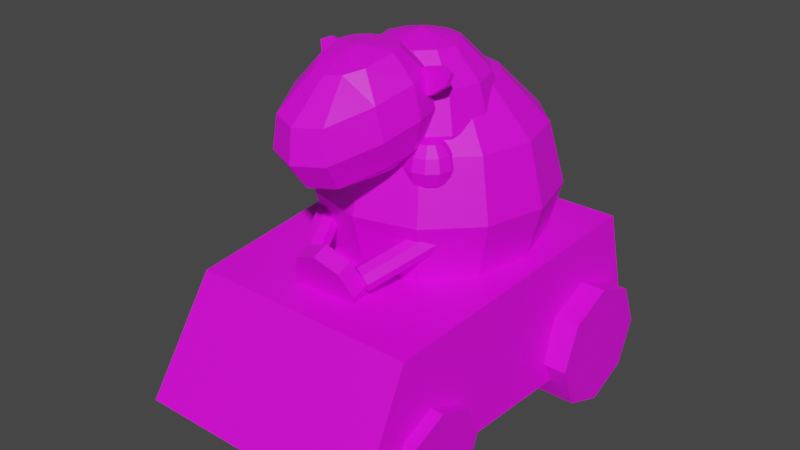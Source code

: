 # Source: shermie.blend  (saved by Blender 3.6.13; exported with 4.5.12 LTS)
import bpy
from mathutils import Matrix  # noqa: F401  (used for matrix-valued properties, if any)

bpy.ops.wm.read_factory_settings(use_empty=True)
scene = bpy.context.scene
scene.name = 'Scene'

# ---- collections
col_collection = bpy.data.collections.new('Collection'); scene.collection.children.link(col_collection)

# ---- images (referenced by path relative to the original .blend; pixels are not part of the script)
import os
ASSET_DIR = os.environ.get("B2B_ASSET_DIR", "")  # directory of the original .blend (textures are referenced by path, not embedded)
HERE = os.path.dirname(os.path.abspath(__file__))  # packed textures are extracted next to this script under _unpacked/

def load_image(name, relpath, width, height, colorspace="sRGB"):
    """Load a texture the original file referenced (path relative to the .blend, or extracted next to this script)."""
    p = next((c for c in (os.path.join(HERE, relpath), os.path.join(ASSET_DIR, relpath)) if relpath and os.path.exists(c)), "")
    if p:
        img = bpy.data.images.load(p, check_existing=True)
        img.name = name
    else:  # same state as the original file: an image datablock whose file is absent (Cycles renders it pink)
        img = bpy.data.images.new(name, width, height)
        img.source = "FILE"
        img.filepath = "//" + (relpath or name)
    img.colorspace_settings.name = colorspace
    return img
img_shermie = load_image('shermie', 'shermie.png', 1024, 1024, 'sRGB')

# ---- materials (node trees are filled in below, after node groups)
mat_material = bpy.data.materials.new('Material')
mat_material.alpha_threshold = 0.0
mat_material.use_transparent_shadow = False
mat_material.roughness = 0.5
mat_material.line_color = (0.0, 0.0, 0.0, 1.0)

# ---- material node trees
mat_material.use_nodes = True; mat_material.node_tree.nodes.clear()
_N = mat_material.node_tree.nodes; _L = mat_material.node_tree.links
n0 = _N.new('ShaderNodeOutputMaterial'); n0.name = 'Material Output'; n0.location = (300, 300)
n1 = _N.new('ShaderNodeBsdfPrincipled'); n1.name = 'Principled BSDF'; n1.location = (10, 300)
n1.distribution = 'GGX'
n1.subsurface_method = 'RANDOM_WALK_SKIN'
n1.inputs[3].default_value = 1.45
n1.inputs[27].default_value = (0.0, 0.0, 0.0, 1.0)
n1.inputs[28].default_value = 1.0
n2 = _N.new('ShaderNodeTexImage'); n2.name = 'Image Texture'; n2.location = (-362, 281)
n2.image = img_shermie
_L.new(n1.outputs[0], n0.inputs[0])
_L.new(n2.outputs[0], n1.inputs[0])
n0.is_active_output = True

# ---- world
world_world = bpy.data.worlds.new('World'); scene.world = world_world
world_world.use_nodes = True; world_world.node_tree.nodes.clear()
_N = world_world.node_tree.nodes; _L = world_world.node_tree.links
n0 = _N.new('ShaderNodeOutputWorld'); n0.name = 'World Output'; n0.location = (300, 300)
n1 = _N.new('ShaderNodeBackground'); n1.name = 'Background'; n1.location = (10, 300)
n1.inputs[0].default_value = (0.05088, 0.05088, 0.05088, 1.0)
_L.new(n1.outputs[0], n0.inputs[0])
n0.is_active_output = True
world_world.color = (0.05088, 0.05088, 0.05088)
world_world.use_sun_shadow = False
world_world.sun_shadow_jitter_overblur = 0.0

# ---- meshes
me_cube = bpy.data.meshes.new('Cube')
me_cube.from_pydata([(0.525, 0.75, 0.7125), (0.56, 0.85, 0.1625), (0.4725, -0.465, 0.6375), (0.504, -0.735, 0.1875), (-0.525, 0.75, 0.7125), (-0.56, 0.85, 0.1625), (-0.4725, -0.465, 0.6375), (-0.504, -0.735, 0.1875), (0.55, -0.1504, 0.2047), (0.45, -0.1504, 0.2047), (0.55, -0.209, 0.3461), (0.45, -0.209, 0.3461), (0.55, -0.3504, 0.4047), (0.45, -0.3504, 0.4047), (0.55, -0.4918, 0.3461), (0.45, -0.4918, 0.3461), (0.55, -0.5504, 0.2047), (0.45, -0.5504, 0.2047), (0.55, -0.4918, 0.06325), (0.45, -0.4918, 0.06325), (0.55, -0.3504, 0.00467), (0.45, -0.3504, 0.00467), (0.55, -0.209, 0.06325), (0.45, -0.209, 0.06325), (-0.45, -0.1504, 0.2047), (-0.55, -0.1504, 0.2047), (-0.45, -0.209, 0.3461), (-0.55, -0.209, 0.3461), (-0.45, -0.3504, 0.4047), (-0.55, -0.3504, 0.4047), (-0.45, -0.4918, 0.3461), (-0.55, -0.4918, 0.3461), (-0.45, -0.5504, 0.2047), (-0.55, -0.5504, 0.2047), (-0.45, -0.4918, 0.06325), (-0.55, -0.4918, 0.06325), (-0.45, -0.3504, 0.00467), (-0.55, -0.3504, 0.00467), (-0.45, -0.209, 0.06325), (-0.55, -0.209, 0.06325), (0.625, 0.7996, 0.2547), (0.475, 0.7996, 0.2547), (0.625, 0.7264, 0.4314), (0.475, 0.7264, 0.4314), (0.625, 0.5496, 0.5047), (0.475, 0.5496, 0.5047), (0.625, 0.3728, 0.4314), (0.475, 0.3728, 0.4314), (0.625, 0.2996, 0.2547), (0.475, 0.2996, 0.2547), (0.625, 0.3728, 0.07789), (0.475, 0.3728, 0.07789), (0.625, 0.5496, 0.00467), (0.475, 0.5496, 0.00467), (0.625, 0.7264, 0.07789), (0.475, 0.7264, 0.07789), (-0.475, 0.7996, 0.2547), (-0.625, 0.7996, 0.2547), (-0.475, 0.7264, 0.4314), (-0.625, 0.7264, 0.4314), (-0.475, 0.5496, 0.5047), (-0.625, 0.5496, 0.5047), (-0.475, 0.3728, 0.4314), (-0.625, 0.3728, 0.4314), (-0.475, 0.2996, 0.2547), (-0.625, 0.2996, 0.2547), (-0.475, 0.3728, 0.07789), (-0.625, 0.3728, 0.07789), (-0.475, 0.5496, 0.00467), (-0.625, 0.5496, 0.00467), (-0.475, 0.7264, 0.07789), (-0.625, 0.7264, 0.07789), (8.652e-10, 0.7157, 1.14), (8.652e-10, 0.7157, 0.66), (0.12, 0.5078, 1.316), (0.2078, 0.66, 1.14), (0.24, 0.7157, 0.9), (0.2078, 0.66, 0.66), (0.12, 0.5078, 0.4843), (0.2078, 0.42, 1.316), (0.36, 0.5078, 1.14), (0.4157, 0.54, 0.9), (0.36, 0.5078, 0.66), (0.2078, 0.42, 0.4843), (0.24, 0.3, 1.316), (0.4157, 0.3, 1.14), (0.48, 0.3, 0.9), (0.4157, 0.3, 0.66), (0.24, 0.3, 0.4843), (0.2078, 0.18, 1.316), (0.36, 0.09215, 1.14), (0.4157, 0.06, 0.9), (0.36, 0.09215, 0.66), (0.2078, 0.18, 0.4843), (0.12, 0.09215, 1.316), (0.2078, -0.06, 1.14), (0.24, -0.1157, 0.9), (0.2078, -0.06, 0.66), (0.12, 0.09215, 0.4843), (8.652e-10, 0.06, 1.316), (-4.205e-08, -0.1157, 1.14), (8.652e-10, -0.18, 0.9), (-4.205e-08, -0.1157, 0.66), (8.652e-10, 0.06, 0.4843), (8.652e-10, 0.3, 1.38), (-0.12, 0.09215, 1.316), (-0.2078, -0.06, 1.14), (-0.24, -0.1157, 0.9), (-0.2078, -0.06, 0.66), (-0.12, 0.09215, 0.4843), (8.652e-10, 0.3, 0.42), (-0.2078, 0.18, 1.316), (-0.36, 0.09215, 1.14), (-0.4157, 0.06, 0.9), (-0.36, 0.09215, 0.66), (-0.2078, 0.18, 0.4843), (-0.24, 0.3, 1.316), (-0.4157, 0.3, 1.14), (-0.48, 0.3, 0.9), (-0.4157, 0.3, 0.66), (-0.24, 0.3, 0.4843), (-0.2078, 0.42, 1.316), (-0.36, 0.5078, 1.14), (-0.4157, 0.54, 0.9), (-0.36, 0.5078, 0.66), (-0.2078, 0.42, 0.4843), (-0.12, 0.5078, 1.316), (-0.2078, 0.66, 1.14), (-0.24, 0.7157, 0.9), (-0.2078, 0.66, 0.66), (-0.12, 0.5078, 0.4843), (8.652e-10, 0.54, 1.316), (8.652e-10, 0.78, 0.9), (8.652e-10, 0.54, 0.4843), (5.588e-10, -0.285, 0.5565), (5.588e-10, -0.2192, 0.5804), (0.09899, -0.299, 0.595), (0.09899, -0.2333, 0.6189), (0.14, -0.3329, 0.688), (0.14, -0.2671, 0.712), (0.09899, -0.3667, 0.7811), (0.09899, -0.301, 0.805), (5.588e-10, -0.3808, 0.8196), (5.588e-10, -0.315, 0.8435), (-0.09899, -0.3667, 0.7811), (-0.09899, -0.301, 0.805), (-0.14, -0.3329, 0.688), (-0.14, -0.2671, 0.712), (-0.09899, -0.299, 0.595), (-0.09899, -0.2333, 0.6189), (3.783e-10, 0.1078, 1.18), (0.06, 0.003923, 1.508), (0.1039, 0.08, 1.42), (0.12, 0.1078, 1.3), (0.1039, 0.08, 1.18), (0.06, 0.003923, 1.092), (0.1039, -0.04, 1.508), (0.18, 0.003923, 1.42), (0.2078, 0.02, 1.3), (0.18, 0.003923, 1.18), (0.1039, -0.04, 1.092), (0.12, -0.09533, 1.505), (0.2078, -0.09533, 1.417), (0.24, -0.09533, 1.297), (0.2078, -0.09533, 1.177), (0.12, -0.09533, 1.089), (0.1039, -0.2153, 1.478), (0.18, -0.2551, 1.377), (0.2078, -0.2471, 1.255), (0.18, -0.1935, 1.145), (0.1039, -0.1086, 1.077), (0.06, -0.2777, 1.462), (0.1039, -0.4195, 1.333), (0.12, -0.4283, 1.206), (0.1039, -0.3579, 1.101), (0.06, -0.1709, 1.06), (3.783e-10, -0.3005, 1.456), (-2.108e-08, -0.4591, 1.322), (3.783e-10, -0.4739, 1.194), (-2.108e-08, -0.3974, 1.09), (3.783e-10, -0.1937, 1.054), (-0.06, -0.2777, 1.462), (-0.1039, -0.4195, 1.333), (-0.12, -0.4283, 1.206), (-0.1039, -0.3579, 1.101), (-0.06, -0.1709, 1.06), (-0.1039, -0.2153, 1.478), (3.783e-10, -0.1393, 1.521), (-0.18, -0.2551, 1.377), (-0.2078, -0.2471, 1.255), (-0.18, -0.1935, 1.145), (-0.1039, -0.1086, 1.077), (3.783e-10, -0.09533, 1.057), (-0.12, -0.09533, 1.505), (-0.2078, -0.09533, 1.417), (-0.24, -0.09533, 1.297), (-0.2078, -0.09533, 1.177), (-0.12, -0.09533, 1.089), (-0.1039, -0.04, 1.508), (-0.18, 0.003923, 1.42), (-0.2078, 0.02, 1.3), (-0.18, 0.003923, 1.18), (-0.1039, -0.04, 1.092), (-0.06, 0.003923, 1.508), (-0.1039, 0.08, 1.42), (-0.12, 0.1078, 1.3), (-0.1039, 0.08, 1.18), (-0.06, 0.003923, 1.092), (3.783e-10, 0.02, 1.508), (2.184e-08, 0.1078, 1.42), (3.783e-10, 0.14, 1.3), (3.783e-10, 0.02, 1.092), (0.1278, -0.2548, 0.6846), (0.2867, 0.08583, 0.8214), (0.1577, -0.2743, 0.6984), (0.3166, 0.06635, 0.8352), (0.1659, -0.2915, 0.7316), (0.3247, 0.0492, 0.8684), (0.1475, -0.2962, 0.7648), (0.3064, 0.04443, 0.9016), (0.1133, -0.2858, 0.7786), (0.2722, 0.05483, 0.9154), (0.08342, -0.2663, 0.7648), (0.2423, 0.07431, 0.9016), (0.07526, -0.2492, 0.7316), (0.2341, 0.09146, 0.8684), (0.09364, -0.2444, 0.6984), (0.2525, 0.09623, 0.8352), (-0.1278, -0.2548, 0.6846), (-0.2867, 0.08583, 0.8214), (-0.09364, -0.2444, 0.6984), (-0.2525, 0.09623, 0.8352), (-0.07526, -0.2492, 0.7316), (-0.2341, 0.09146, 0.8684), (-0.08342, -0.2663, 0.7648), (-0.2423, 0.07431, 0.9016), (-0.1133, -0.2858, 0.7786), (-0.2722, 0.05483, 0.9154), (-0.1475, -0.2962, 0.7648), (-0.3064, 0.04443, 0.9016), (-0.1659, -0.2915, 0.7316), (-0.3247, 0.0492, 0.8684), (-0.1577, -0.2743, 0.6984), (-0.3166, 0.06635, 0.8352), (-0.1807, 0.0226, 1.441), (-0.1785, 0.003282, 1.446), (-0.1226, 0.01881, 1.399), (-0.1204, -0.0005086, 1.403), (-0.1105, 0.009659, 1.355), (-0.1083, -0.009659, 1.36), (-0.1514, 0.0005086, 1.337), (-0.1493, -0.01881, 1.342), (-0.2215, -0.003282, 1.354), (-0.2193, -0.0226, 1.359), (-0.2796, 0.0005086, 1.397), (-0.2774, -0.01881, 1.401), (-0.2917, 0.009659, 1.44), (-0.2895, -0.009659, 1.445), (-0.2507, 0.01881, 1.458), (-0.2486, -0.0005086, 1.463), (0.1807, 0.0226, 1.441), (0.1785, 0.003282, 1.446), (0.2507, 0.01881, 1.458), (0.2486, -0.0005086, 1.463), (0.2917, 0.009659, 1.44), (0.2895, -0.009659, 1.445), (0.2796, 0.0005086, 1.397), (0.2774, -0.01881, 1.401), (0.2215, -0.003282, 1.354), (0.2193, -0.0226, 1.359), (0.1514, 0.0005086, 1.337), (0.1493, -0.01881, 1.342), (0.1105, 0.009659, 1.355), (0.1083, -0.009659, 1.36), (0.1226, 0.01881, 1.399), (0.1204, -0.0005086, 1.403), (0.3, 0.7, 0.325), (0.3, 0.9, 0.25), (0.353, 0.7, 0.347), (0.4061, 0.9, 0.2939), (0.375, 0.7, 0.4), (0.45, 0.9, 0.4), (0.353, 0.7, 0.453), (0.4061, 0.9, 0.5061), (0.3, 0.7, 0.475), (0.3, 0.9, 0.55), (0.247, 0.7, 0.453), (0.1939, 0.9, 0.5061), (0.225, 0.7, 0.4), (0.15, 0.9, 0.4), (0.247, 0.7, 0.347), (0.1939, 0.9, 0.2939), (-0.3, 0.7, 0.325), (-0.3, 0.9, 0.25), (-0.247, 0.7, 0.347), (-0.1939, 0.9, 0.2939), (-0.225, 0.7, 0.4), (-0.15, 0.9, 0.4), (-0.247, 0.7, 0.453), (-0.1939, 0.9, 0.5061), (-0.3, 0.7, 0.475), (-0.3, 0.9, 0.55), (-0.353, 0.7, 0.453), (-0.4061, 0.9, 0.5061), (-0.375, 0.7, 0.4), (-0.45, 0.9, 0.4), (-0.353, 0.7, 0.347), (-0.4061, 0.9, 0.2939), (-0.15, 2.423e-08, 1.187), (-0.1134, 2.125e-08, 1.15), (1.009e-09, 0.4598, 1.05), (-0.1, 2.423e-08, 1.1), (-0.1134, 2.125e-08, 1.05), (0.075, 0.3299, 1.46), (-0.15, 2.423e-08, 1.013), (0.1299, 0.425, 1.35), (0.15, 0.4598, 1.2), (0.1299, 0.425, 1.05), (0.075, 0.3299, 0.9402), (0.25, 2.423e-08, 1.187), (0.1299, 0.275, 1.46), (0.2866, 2.125e-08, 1.15), (0.225, 0.3299, 1.35), (0.2598, 0.35, 1.2), (0.225, 0.3299, 1.05), (0.1299, 0.275, 0.9402), (-0.1567, 0.025, 1.013), (0.15, 0.2, 1.46), (-0.125, 0.0433, 1.05), (0.2598, 0.2, 1.35), (0.3, 0.2, 1.2), (0.2598, 0.2, 1.05), (0.15, 0.2, 0.9402), (-0.1134, 0.05, 1.1), (0.1299, 0.125, 1.46), (-0.125, 0.0433, 1.15), (0.225, 0.0701, 1.35), (0.2598, 0.05, 1.2), (0.225, 0.0701, 1.05), (0.1299, 0.125, 0.9402), (-0.1567, 0.025, 1.187), (0.075, 0.0701, 1.46), (0.3, 2.423e-08, 1.1), (0.1299, -0.025, 1.35), (0.15, -0.05981, 1.2), (0.1299, -0.025, 1.05), (0.075, 0.0701, 0.9402), (0.2866, 2.125e-08, 1.05), (1.009e-09, 0.05, 1.46), (-0.175, 0.0433, 1.187), (-2.581e-08, -0.05981, 1.35), (1.009e-09, -0.1, 1.2), (-2.581e-08, -0.05981, 1.05), (1.009e-09, 0.05, 0.9402), (-0.1567, 0.075, 1.15), (-0.075, 0.0701, 1.46), (-0.15, 0.0866, 1.1), (-0.1299, -0.025, 1.35), (-0.15, -0.05981, 1.2), (-0.1299, -0.025, 1.05), (-0.075, 0.0701, 0.9402), (-0.1567, 0.075, 1.05), (-0.1299, 0.125, 1.46), (1.009e-09, 0.2, 1.5), (-0.225, 0.0701, 1.35), (-0.2598, 0.05, 1.2), (-0.225, 0.0701, 1.05), (-0.1299, 0.125, 0.9402), (1.009e-09, 0.2, 0.9), (-0.15, 0.2, 1.46), (-0.175, 0.0433, 1.013), (-0.2598, 0.2, 1.35), (-0.3, 0.2, 1.2), (-0.2598, 0.2, 1.05), (-0.15, 0.2, 0.9402), (0.25, 2.423e-08, 1.013), (-0.1299, 0.275, 1.46), (-0.225, 0.3299, 1.35), (-0.2598, 0.35, 1.2), (-0.225, 0.3299, 1.05), (-0.1299, 0.275, 0.9402), (-0.075, 0.3299, 1.46), (-0.2, 0.0866, 1.05), (-0.1299, 0.425, 1.35), (-0.15, 0.4598, 1.2), (-0.1299, 0.425, 1.05), (-0.075, 0.3299, 0.9402), (0.2433, 0.025, 1.013), (1.009e-09, 0.35, 1.46), (-0.2, 0.0866, 1.15), (2.783e-08, 0.4598, 1.35), (1.009e-09, 0.5, 1.2), (0.275, 0.0433, 1.05), (1.009e-09, 0.35, 0.9402), (0.2866, 0.05, 1.1), (-0.1567, -0.025, 1.187), (-0.125, -0.0433, 1.15), (-0.1134, -0.05, 1.1), (-0.125, -0.0433, 1.05), (-0.1567, -0.025, 1.013), (0.275, 0.0433, 1.15), (0.2433, 0.025, 1.187), (-0.175, -0.0433, 1.187), (-0.1567, -0.075, 1.15), (-0.15, -0.0866, 1.1), (-0.1567, -0.075, 1.05), (-0.175, -0.0433, 1.013), (-0.2, -0.05, 1.187), (-0.2, -0.0866, 1.15), (-0.2, -0.1, 1.1), (-0.2, -0.0866, 1.05), (-0.2, -0.05, 1.013), (0.225, 0.0433, 1.187), (-0.2, 2.423e-08, 1.2), (-0.225, -0.0433, 1.187), (-0.2433, -0.075, 1.15), (-0.25, -0.0866, 1.1), (-0.2433, -0.075, 1.05), (-0.225, -0.0433, 1.013), (-0.2, 2.423e-08, 1.0), (0.2433, 0.075, 1.15), (-0.2433, -0.025, 1.187), (-0.275, -0.0433, 1.15), (-0.2866, -0.05, 1.1), (-0.275, -0.0433, 1.05), (-0.2433, -0.025, 1.013), (0.25, 0.0866, 1.1), (0.2433, 0.075, 1.05), (-0.25, 2.423e-08, 1.187), (-0.2866, 3.317e-08, 1.15), (-0.3, 2.423e-08, 1.1), (-0.2866, 3.317e-08, 1.05), (-0.25, 2.423e-08, 1.013), (0.225, 0.0433, 1.013), (-0.2433, 0.025, 1.187), (-0.275, 0.0433, 1.15), (-0.2866, 0.05, 1.1), (-0.275, 0.0433, 1.05), (-0.2433, 0.025, 1.013), (-0.225, 0.0433, 1.187), (-0.2433, 0.075, 1.15), (-0.25, 0.0866, 1.1), (-0.2433, 0.075, 1.05), (-0.225, 0.0433, 1.013), (0.2, 0.0866, 1.05), (-0.2, 0.05, 1.187), (0.2, 0.0866, 1.15), (-0.2, 0.1, 1.1), (-0.2, 0.05, 1.013), (0.2433, -0.025, 1.187), (0.275, -0.0433, 1.15), (0.2866, -0.05, 1.1), (0.275, -0.0433, 1.05), (0.2433, -0.025, 1.013), (0.225, -0.0433, 1.187), (0.2433, -0.075, 1.15), (0.25, -0.0866, 1.1), (0.2433, -0.075, 1.05), (0.225, -0.0433, 1.013), (0.2, -0.05, 1.187), (0.2, -0.0866, 1.15), (0.2, -0.1, 1.1), (0.2, -0.0866, 1.05), (0.2, -0.05, 1.013), (0.2, 2.423e-08, 1.2), (0.175, -0.0433, 1.187), (0.1567, -0.075, 1.15), (0.15, -0.0866, 1.1), (0.1567, -0.075, 1.05), (0.175, -0.0433, 1.013), (0.2, 2.423e-08, 1.0), (0.1567, -0.025, 1.187), (0.125, -0.0433, 1.15), (0.1134, -0.05, 1.1), (0.125, -0.0433, 1.05), (0.1567, -0.025, 1.013), (0.15, 2.423e-08, 1.187), (0.1134, 3.317e-08, 1.15), (0.1, 2.423e-08, 1.1), (0.1134, 3.317e-08, 1.05), (0.15, 2.423e-08, 1.013), (0.1567, 0.025, 1.187), (0.125, 0.0433, 1.15), (0.1134, 0.05, 1.1), (0.125, 0.0433, 1.05), (0.1567, 0.025, 1.013), (0.175, 0.0433, 1.187), (0.1567, 0.075, 1.15), (0.15, 0.0866, 1.1), (0.1567, 0.075, 1.05), (0.175, 0.0433, 1.013), (0.2, 0.05, 1.187), (0.2, 0.1, 1.1), (0.2, 0.05, 1.013)], [], [(0, 4, 6, 2), (3, 2, 6, 7), (7, 6, 4, 5), (5, 1, 3, 7), (1, 0, 2, 3), (5, 4, 0, 1), (8, 9, 11, 10), (32, 33, 35, 34), (26, 27, 29, 28), (10, 11, 13, 12), (30, 31, 33, 32), (12, 13, 15, 14), (14, 15, 17, 16), (24, 25, 27, 26), (16, 17, 19, 18), (28, 29, 31, 30), (18, 19, 21, 20), (11, 9, 23, 21, 19, 17, 15, 13), (20, 21, 23, 22), (22, 23, 9, 8), (8, 10, 12, 14, 16, 18, 20, 22), (34, 35, 37, 36), (28, 30, 32, 34, 36, 38, 24, 26), (36, 37, 39, 38), (38, 39, 25, 24), (35, 33, 31, 29, 27, 25, 39, 37), (40, 41, 43, 42), (64, 65, 67, 66), (58, 59, 61, 60), (42, 43, 45, 44), (62, 63, 65, 64), (44, 45, 47, 46), (46, 47, 49, 48), (56, 57, 59, 58), (48, 49, 51, 50), (60, 61, 63, 62), (50, 51, 53, 52), (43, 41, 55, 53, 51, 49, 47, 45), (52, 53, 55, 54), (54, 55, 41, 40), (40, 42, 44, 46, 48, 50, 52, 54), (66, 67, 69, 68), (60, 62, 64, 66, 68, 70, 56, 58), (68, 69, 71, 70), (70, 71, 57, 56), (67, 65, 63, 61, 59, 57, 71, 69), (133, 73, 77, 78), (132, 72, 75, 76), (131, 104, 74), (110, 133, 78), (73, 132, 76, 77), (72, 131, 74, 75), (74, 104, 79), (110, 78, 83), (77, 76, 81, 82), (75, 74, 79, 80), (78, 77, 82, 83), (76, 75, 80, 81), (110, 83, 88), (82, 81, 86, 87), (80, 79, 84, 85), (83, 82, 87, 88), (81, 80, 85, 86), (79, 104, 84), (110, 88, 93), (87, 86, 91, 92), (85, 84, 89, 90), (88, 87, 92, 93), (86, 85, 90, 91), (84, 104, 89), (110, 93, 98), (92, 91, 96, 97), (90, 89, 94, 95), (93, 92, 97, 98), (91, 90, 95, 96), (89, 104, 94), (97, 96, 101, 102), (95, 94, 99, 100), (98, 97, 102, 103), (96, 95, 100, 101), (94, 104, 99), (110, 98, 103), (100, 99, 105, 106), (103, 102, 108, 109), (101, 100, 106, 107), (99, 104, 105), (110, 103, 109), (102, 101, 107, 108), (109, 108, 114, 115), (107, 106, 112, 113), (105, 104, 111), (110, 109, 115), (108, 107, 113, 114), (106, 105, 111, 112), (115, 114, 119, 120), (113, 112, 117, 118), (111, 104, 116), (110, 115, 120), (114, 113, 118, 119), (112, 111, 116, 117), (120, 119, 124, 125), (118, 117, 122, 123), (116, 104, 121), (110, 120, 125), (119, 118, 123, 124), (117, 116, 121, 122), (125, 124, 129, 130), (123, 122, 127, 128), (121, 104, 126), (110, 125, 130), (124, 123, 128, 129), (122, 121, 126, 127), (128, 127, 72, 132), (126, 104, 131), (110, 130, 133), (129, 128, 132, 73), (127, 126, 131, 72), (130, 129, 73, 133), (157, 156, 161, 162), (153, 152, 157, 158), (134, 135, 137, 136), (192, 160, 165), (209, 208, 151, 152), (136, 137, 139, 138), (152, 151, 156, 157), (192, 211, 155), (138, 139, 141, 140), (155, 154, 159, 160), (210, 209, 152, 153), (140, 141, 143, 142), (151, 187, 156), (150, 210, 153, 154), (142, 143, 145, 144), (154, 153, 158, 159), (208, 187, 151), (144, 145, 147, 146), (137, 135, 149, 147, 145, 143, 141, 139), (211, 150, 154, 155), (146, 147, 149, 148), (159, 158, 163, 164), (192, 155, 160), (148, 149, 135, 134), (134, 136, 138, 140, 142, 144, 146, 148), (158, 157, 162, 163), (156, 187, 161), (160, 159, 164, 165), (164, 163, 168, 169), (162, 161, 166, 167), (192, 165, 170), (163, 162, 167, 168), (161, 187, 166), (165, 164, 169, 170), (167, 166, 171, 172), (192, 170, 175), (168, 167, 172, 173), (166, 187, 171), (170, 169, 174, 175), (169, 168, 173, 174), (192, 175, 180), (173, 172, 177, 178), (171, 187, 176), (175, 174, 179, 180), (174, 173, 178, 179), (172, 171, 176, 177), (178, 177, 182, 183), (176, 187, 181), (180, 179, 184, 185), (179, 178, 183, 184), (177, 176, 181, 182), (192, 180, 185), (183, 182, 188, 189), (181, 187, 186), (185, 184, 190, 191), (184, 183, 189, 190), (182, 181, 186, 188), (192, 185, 191), (189, 188, 194, 195), (186, 187, 193), (191, 190, 196, 197), (190, 189, 195, 196), (188, 186, 193, 194), (192, 191, 197), (195, 194, 199, 200), (193, 187, 198), (197, 196, 201, 202), (196, 195, 200, 201), (194, 193, 198, 199), (192, 197, 202), (198, 187, 203), (202, 201, 206, 207), (201, 200, 205, 206), (199, 198, 203, 204), (192, 202, 207), (200, 199, 204, 205), (207, 206, 150, 211), (206, 205, 210, 150), (204, 203, 208, 209), (192, 207, 211), (205, 204, 209, 210), (203, 187, 208), (212, 213, 215, 214), (236, 237, 239, 238), (230, 231, 233, 232), (214, 215, 217, 216), (234, 235, 237, 236), (216, 217, 219, 218), (218, 219, 221, 220), (228, 229, 231, 230), (220, 221, 223, 222), (232, 233, 235, 234), (222, 223, 225, 224), (215, 213, 227, 225, 223, 221, 219, 217), (224, 225, 227, 226), (226, 227, 213, 212), (212, 214, 216, 218, 220, 222, 224, 226), (238, 239, 241, 240), (232, 234, 236, 238, 240, 242, 228, 230), (240, 241, 243, 242), (242, 243, 229, 228), (239, 237, 235, 233, 231, 229, 243, 241), (244, 245, 247, 246), (246, 247, 249, 248), (248, 249, 251, 250), (250, 251, 253, 252), (252, 253, 255, 254), (254, 255, 257, 256), (247, 245, 259, 257, 255, 253, 251, 249), (256, 257, 259, 258), (258, 259, 245, 244), (244, 246, 248, 250, 252, 254, 256, 258), (260, 261, 263, 262), (262, 263, 265, 264), (264, 265, 267, 266), (266, 267, 269, 268), (268, 269, 271, 270), (270, 271, 273, 272), (263, 261, 275, 273, 271, 269, 267, 265), (272, 273, 275, 274), (274, 275, 261, 260), (260, 262, 264, 266, 268, 270, 272, 274), (317, 316, 323, 324), (368, 393, 318), (276, 277, 279, 278), (300, 301, 303, 302), (294, 295, 297, 296), (278, 279, 281, 280), (298, 299, 301, 300), (323, 322, 329, 330), (280, 281, 283, 282), (368, 318, 325), (316, 315, 322, 323), (282, 283, 285, 284), (388, 363, 313), (292, 293, 295, 294), (284, 285, 287, 286), (296, 297, 299, 298), (320, 363, 327), (286, 287, 289, 288), (279, 277, 291, 289, 287, 285, 283, 281), (315, 313, 320, 322), (288, 289, 291, 290), (393, 310, 317, 318), (313, 363, 320), (290, 291, 277, 276), (276, 278, 280, 282, 284, 286, 288, 290), (390, 388, 313, 315), (318, 317, 324, 325), (302, 303, 305, 304), (391, 390, 315, 316), (296, 298, 300, 302, 304, 306, 292, 294), (304, 305, 307, 306), (310, 391, 316, 317), (325, 324, 331, 332), (306, 307, 293, 292), (303, 301, 299, 297, 295, 293, 307, 305), (324, 323, 330, 331), (322, 320, 327, 329), (368, 325, 332), (330, 329, 336, 337), (327, 363, 334), (332, 331, 338, 339), (331, 330, 337, 338), (329, 327, 334, 336), (368, 332, 339), (334, 363, 341), (339, 338, 345, 346), (338, 337, 344, 345), (336, 334, 341, 343), (368, 339, 346), (337, 336, 343, 344), (346, 345, 352, 353), (345, 344, 351, 352), (343, 341, 348, 350), (368, 346, 353), (344, 343, 350, 351), (341, 363, 348), (352, 351, 358, 359), (350, 348, 355, 357), (368, 353, 360), (351, 350, 357, 358), (348, 363, 355), (353, 352, 359, 360), (359, 358, 365, 366), (357, 355, 362, 364), (368, 360, 367), (358, 357, 364, 365), (355, 363, 362), (360, 359, 366, 367), (366, 365, 372, 373), (364, 362, 369, 371), (368, 367, 374), (365, 364, 371, 372), (362, 363, 369), (367, 366, 373, 374), (371, 369, 376, 377), (368, 374, 380), (372, 371, 377, 378), (369, 363, 376), (374, 373, 379, 380), (373, 372, 378, 379), (368, 380, 386), (378, 377, 383, 384), (376, 363, 381), (380, 379, 385, 386), (379, 378, 384, 385), (377, 376, 381, 383), (384, 383, 390, 391), (381, 363, 388), (386, 385, 310, 393), (385, 384, 391, 310), (383, 381, 388, 390), (368, 386, 393), (448, 382, 361, 370), (389, 445, 349, 354), (447, 389, 354, 356), (382, 447, 356, 361), (445, 413, 349), (419, 448, 370), (361, 356, 333, 328), (419, 370, 326), (356, 354, 335, 333), (370, 361, 328, 326), (349, 413, 340), (354, 349, 340, 335), (340, 413, 308), (335, 340, 308, 309), (419, 326, 314), (333, 335, 309, 311), (328, 333, 311, 312), (326, 328, 312, 314), (311, 309, 396, 397), (312, 311, 397, 398), (419, 314, 399), (314, 312, 398, 399), (309, 308, 395, 396), (308, 413, 395), (399, 398, 405, 406), (396, 395, 402, 403), (398, 397, 404, 405), (397, 396, 403, 404), (395, 413, 402), (419, 399, 406), (402, 413, 407), (404, 403, 408, 409), (406, 405, 410, 411), (403, 402, 407, 408), (419, 406, 411), (405, 404, 409, 410), (407, 413, 414), (409, 408, 415, 416), (411, 410, 417, 418), (408, 407, 414, 415), (410, 409, 416, 417), (419, 411, 418), (414, 413, 421), (416, 415, 422, 423), (418, 417, 424, 425), (415, 414, 421, 422), (417, 416, 423, 424), (419, 418, 425), (421, 413, 428), (423, 422, 429, 430), (425, 424, 431, 432), (422, 421, 428, 429), (424, 423, 430, 431), (419, 425, 432), (430, 429, 435, 436), (432, 431, 437, 438), (429, 428, 434, 435), (431, 430, 436, 437), (419, 432, 438), (428, 413, 434), (438, 437, 442, 443), (435, 434, 439, 440), (437, 436, 441, 442), (419, 438, 443), (434, 413, 439), (436, 435, 440, 441), (440, 439, 445, 389), (442, 441, 447, 382), (419, 443, 448), (439, 413, 445), (441, 440, 389, 447), (443, 442, 382, 448), (311, 333, 356, 397, 404, 309, 396, 335, 354, 403, 308, 395, 340, 402, 349, 407, 413, 408, 445, 389, 414, 439, 421, 434, 428, 440, 415, 435, 422, 429, 447, 409, 436, 423, 416, 430, 441, 431, 437, 424, 417, 442, 432, 438, 425, 443, 418, 410, 411, 419, 448, 382, 406, 370, 399, 326, 314, 361, 405, 328, 398, 312), (444, 492, 426, 427), (493, 444, 427, 433), (492, 446, 420, 426), (491, 464, 412), (446, 491, 412, 420), (470, 493, 433), (470, 433, 387), (433, 427, 392, 387), (427, 426, 394, 392), (412, 464, 401), (426, 420, 400, 394), (420, 412, 401, 400), (470, 387, 375), (392, 394, 342, 347), (400, 401, 319, 321), (387, 392, 347, 375), (401, 464, 319), (394, 400, 321, 342), (470, 375, 453), (347, 342, 451, 452), (321, 319, 449, 450), (375, 347, 452, 453), (342, 321, 450, 451), (319, 464, 449), (470, 453, 458), (452, 451, 456, 457), (450, 449, 454, 455), (453, 452, 457, 458), (451, 450, 455, 456), (449, 464, 454), (457, 456, 461, 462), (455, 454, 459, 460), (458, 457, 462, 463), (456, 455, 460, 461), (454, 464, 459), (470, 458, 463), (460, 459, 465, 466), (463, 462, 468, 469), (461, 460, 466, 467), (459, 464, 465), (470, 463, 469), (462, 461, 467, 468), (469, 468, 474, 475), (467, 466, 472, 473), (465, 464, 471), (470, 469, 475), (468, 467, 473, 474), (466, 465, 471, 472), (475, 474, 479, 480), (473, 472, 477, 478), (471, 464, 476), (470, 475, 480), (474, 473, 478, 479), (472, 471, 476, 477), (480, 479, 484, 485), (478, 477, 482, 483), (476, 464, 481), (470, 480, 485), (479, 478, 483, 484), (477, 476, 481, 482), (485, 484, 489, 490), (483, 482, 487, 488), (481, 464, 486), (470, 485, 490), (484, 483, 488, 489), (482, 481, 486, 487), (488, 487, 446, 492), (486, 464, 491), (470, 490, 493), (489, 488, 492, 444), (487, 486, 491, 446), (490, 489, 444, 493)])
_uv = me_cube.uv_layers.new(name='UVMap')
_uv.uv.foreach_set('vector', [0.0, 0.404, 0.2677, 0.404, 0.2543, 0.7143, 0.01338, 0.7143, 0.4263, 0.4043, 0.5413, 0.4131, 0.5413, 0.654, 0.4262, 0.6612, 0.2855, 8.679e-09, 0.4012, 0.06642, 0.4252, 0.3761, 0.2855, 0.4043, 0.0, 0.0, 0.2855, 4.254e-07, 0.2712, 0.404, 0.01428, 0.404, 0.565, 0.4043, 0.4252, 0.3761, 0.4493, 0.06642, 0.565, 3.602e-09, 0.4262, 0.6898, 0.2855, 0.6808, 0.2855, 0.4132, 0.4262, 0.4043, 0.2067, 0.911, 0.2001, 0.911, 0.2001, 0.9015, 0.2067, 0.9015, 0.3369, 0.8803, 0.3436, 0.8803, 0.3436, 0.8897, 0.337, 0.8897, 0.3076, 0.9141, 0.3143, 0.9141, 0.3143, 0.9233, 0.3076, 0.9233, 0.1325, 0.9096, 0.1391, 0.9096, 0.1391, 0.9188, 0.1325, 0.9188, 0.337, 0.8708, 0.3436, 0.8708, 0.3436, 0.8803, 0.3369, 0.8803, 0.1325, 0.9188, 0.1391, 0.9188, 0.1391, 0.9284, 0.1325, 0.9284, 0.3884, 0.9091, 0.3951, 0.9091, 0.395, 0.9185, 0.3884, 0.9185, 0.3076, 0.9236, 0.301, 0.9236, 0.301, 0.9141, 0.3076, 0.9141, 0.3884, 0.9185, 0.395, 0.9185, 0.3951, 0.9279, 0.3884, 0.9279, 0.3076, 0.9233, 0.3143, 0.9233, 0.3143, 0.9329, 0.3076, 0.9329, 0.2943, 0.9329, 0.2876, 0.9329, 0.2876, 0.9235, 0.2943, 0.9235, 0.1224, 0.9168, 0.1224, 0.927, 0.1152, 0.9342, 0.105, 0.9342, 0.09782, 0.927, 0.09782, 0.9168, 0.105, 0.9096, 0.1152, 0.9096, 0.2943, 0.9235, 0.2876, 0.9235, 0.2876, 0.9141, 0.2943, 0.9141, 0.2067, 0.9203, 0.2001, 0.9203, 0.2001, 0.911, 0.2067, 0.911, 0.0232, 0.9237, 0.0232, 0.9135, 0.03041, 0.9063, 0.04059, 0.9063, 0.04779, 0.9135, 0.04779, 0.9237, 0.04059, 0.9309, 0.03041, 0.9309, 0.301, 0.9329, 0.2943, 0.9329, 0.2943, 0.9235, 0.301, 0.9235, 0.05499, 0.9063, 0.06517, 0.9063, 0.07237, 0.9135, 0.07237, 0.9237, 0.06517, 0.9309, 0.05499, 0.9309, 0.04779, 0.9237, 0.04779, 0.9135, 0.301, 0.9235, 0.2943, 0.9235, 0.2943, 0.9141, 0.301, 0.9141, 0.3076, 0.9329, 0.301, 0.9329, 0.301, 0.9236, 0.3076, 0.9236, 0.07237, 0.9237, 0.07237, 0.9135, 0.07957, 0.9063, 0.08975, 0.9063, 0.09695, 0.9135, 0.09695, 0.9237, 0.08975, 0.9309, 0.07957, 0.9309, 0.325, 0.9218, 0.315, 0.9218, 0.315, 0.9099, 0.325, 0.9099, 0.1224, 0.9214, 0.1324, 0.9214, 0.1325, 0.9331, 0.1225, 0.9331, 0.2701, 0.9132, 0.2801, 0.9132, 0.2801, 0.9248, 0.2701, 0.9248, 0.2701, 0.8897, 0.2801, 0.8897, 0.2801, 0.9012, 0.2701, 0.9012, 0.1225, 0.9096, 0.1325, 0.9096, 0.1324, 0.9214, 0.1224, 0.9214, 0.2701, 0.9012, 0.2801, 0.9012, 0.2801, 0.9132, 0.2701, 0.9132, 0.4107, 0.9038, 0.4207, 0.9038, 0.4207, 0.9156, 0.4107, 0.9156, 0.325, 0.8983, 0.315, 0.8983, 0.315, 0.8864, 0.325, 0.8864, 0.4107, 0.9156, 0.4207, 0.9156, 0.4207, 0.9273, 0.4107, 0.9273, 0.2701, 0.9248, 0.2801, 0.9248, 0.2801, 0.9368, 0.2701, 0.9368, 0.4266, 0.9001, 0.4166, 0.9001, 0.4166, 0.8883, 0.4266, 0.8883, 0.3735, 0.9006, 0.3735, 0.9133, 0.3645, 0.9224, 0.3517, 0.9224, 0.3427, 0.9134, 0.3427, 0.9006, 0.3517, 0.8916, 0.3645, 0.8916, 0.4266, 0.8883, 0.4166, 0.8883, 0.4166, 0.8765, 0.4266, 0.8765, 0.325, 0.9335, 0.315, 0.9335, 0.315, 0.9218, 0.325, 0.9218, 0.2086, 0.9115, 0.2086, 0.8987, 0.2176, 0.8897, 0.2304, 0.8897, 0.2394, 0.8987, 0.2394, 0.9115, 0.2304, 0.9205, 0.2176, 0.9205, 0.3779, 0.8874, 0.3679, 0.8874, 0.3679, 0.8757, 0.3779, 0.8757, 0.2484, 0.8897, 0.2611, 0.8897, 0.2701, 0.8987, 0.2701, 0.9115, 0.2611, 0.9205, 0.2484, 0.9205, 0.2394, 0.9115, 0.2394, 0.8987, 0.3779, 0.8757, 0.3679, 0.8757, 0.3679, 0.8639, 0.3779, 0.8639, 0.325, 0.9099, 0.315, 0.9099, 0.315, 0.8983, 0.325, 0.8983, 0.1647, 0.9232, 0.1647, 0.9105, 0.1737, 0.9015, 0.1864, 0.9015, 0.1954, 0.9105, 0.1954, 0.9232, 0.1864, 0.9322, 0.1737, 0.9322, 0.7002, 0.5065, 0.7353, 0.5065, 0.7242, 0.5476, 0.6938, 0.5303, 0.6487, 0.7222, 0.5872, 0.7222, 0.5869, 0.6692, 0.6484, 0.661, 0.6025, 0.1054, 0.6628, 0.1054, 0.6107, 0.1359, 0.6526, 0.5065, 0.7002, 0.5065, 0.6938, 0.5303, 0.7095, 0.7222, 0.6487, 0.7222, 0.6484, 0.661, 0.7092, 0.6692, 0.5872, 0.7222, 0.5414, 0.7222, 0.5413, 0.6916, 0.5869, 0.6692, 0.6107, 0.1359, 0.6628, 0.1054, 0.6331, 0.1583, 0.6526, 0.5065, 0.6938, 0.5303, 0.6764, 0.5476, 0.7092, 0.6692, 0.6484, 0.661, 0.6474, 0.6162, 0.7084, 0.6304, 0.5742, 0.1583, 0.6107, 0.1359, 0.6331, 0.1583, 0.613, 0.1971, 0.6938, 0.5303, 0.7242, 0.5476, 0.6942, 0.5777, 0.6764, 0.5476, 0.6484, 0.661, 0.5869, 0.6692, 0.586, 0.6304, 0.6474, 0.6162, 0.6526, 0.5065, 0.6764, 0.5476, 0.6527, 0.554, 0.3477, 0.7215, 0.394, 0.7147, 0.3941, 0.7602, 0.3478, 0.7609, 0.613, 0.1971, 0.6331, 0.1583, 0.6636, 0.1665, 0.6659, 0.2113, 0.6764, 0.5476, 0.6942, 0.5777, 0.6531, 0.5887, 0.6527, 0.554, 0.394, 0.7147, 0.4402, 0.7215, 0.4403, 0.7609, 0.3941, 0.7602, 0.6331, 0.1583, 0.6628, 0.1054, 0.6636, 0.1665, 0.6526, 0.5065, 0.6527, 0.554, 0.629, 0.5476, 0.3478, 0.7609, 0.3941, 0.7602, 0.394, 0.8071, 0.3477, 0.8015, 0.6659, 0.2113, 0.6636, 0.1665, 0.6942, 0.1583, 0.7188, 0.1971, 0.3137, 0.7628, 0.3478, 0.7609, 0.3477, 0.8015, 0.3137, 0.7863, 0.3941, 0.7602, 0.4403, 0.7609, 0.4402, 0.8015, 0.394, 0.8071, 0.6636, 0.1665, 0.6628, 0.1054, 0.6942, 0.1583, 0.6526, 0.5065, 0.629, 0.5476, 0.6116, 0.5303, 0.3477, 0.8015, 0.394, 0.8071, 0.3939, 0.8428, 0.3476, 0.8325, 0.7188, 0.1971, 0.6942, 0.1583, 0.7165, 0.1359, 0.7575, 0.1583, 0.629, 0.5476, 0.612, 0.5777, 0.5819, 0.5476, 0.6116, 0.5303, 0.394, 0.8071, 0.4402, 0.8015, 0.4401, 0.8325, 0.3939, 0.8428, 0.6942, 0.1583, 0.6628, 0.1054, 0.7165, 0.1359, 0.7284, 0.6887, 0.72, 0.6276, 0.781, 0.6277, 0.7812, 0.6888, 0.7575, 0.1583, 0.7165, 0.1359, 0.7247, 0.1054, 0.7717, 0.1054, 0.7512, 0.7333, 0.7284, 0.6887, 0.7812, 0.6888, 0.7817, 0.7334, 0.72, 0.6276, 0.7284, 0.5664, 0.7812, 0.5664, 0.781, 0.6277, 0.7165, 0.1359, 0.6628, 0.1054, 0.7247, 0.1054, 0.6526, 0.5065, 0.6116, 0.5303, 0.6053, 0.5065, 0.7717, 0.1054, 0.7247, 0.1054, 0.7165, 0.07476, 0.7575, 0.05237, 0.7817, 0.7334, 0.7812, 0.6888, 0.8343, 0.6887, 0.8124, 0.7334, 0.781, 0.6277, 0.7812, 0.5664, 0.8343, 0.5664, 0.8423, 0.6276, 0.7247, 0.1054, 0.6628, 0.1054, 0.7165, 0.07476, 0.6526, 0.5065, 0.6053, 0.5065, 0.6116, 0.4828, 0.7812, 0.6888, 0.781, 0.6277, 0.8423, 0.6276, 0.8343, 0.6887, 0.6116, 0.4828, 0.5819, 0.4654, 0.612, 0.4354, 0.629, 0.4654, 0.6393, 0.3894, 0.5782, 0.3757, 0.578, 0.3347, 0.6391, 0.3421, 0.7165, 0.07476, 0.6628, 0.1054, 0.6942, 0.05237, 0.6526, 0.5065, 0.6116, 0.4828, 0.629, 0.4654, 0.7005, 0.3757, 0.6393, 0.3894, 0.6391, 0.3421, 0.7003, 0.3347, 0.7575, 0.05237, 0.7165, 0.07476, 0.6942, 0.05237, 0.7188, 0.01358, 0.7453, 0.3146, 0.7003, 0.3347, 0.7003, 0.281, 0.7453, 0.2836, 0.6391, 0.3421, 0.578, 0.3347, 0.5779, 0.281, 0.639, 0.2801, 0.6942, 0.05237, 0.6628, 0.1054, 0.6636, 0.04417, 0.6526, 0.5065, 0.629, 0.4654, 0.6527, 0.4591, 0.7003, 0.3347, 0.6391, 0.3421, 0.639, 0.2801, 0.7003, 0.281, 0.7188, 0.01358, 0.6942, 0.05237, 0.6636, 0.04417, 0.6659, -0.0006152, 0.6527, 0.4591, 0.6531, 0.4244, 0.6942, 0.4354, 0.6764, 0.4654, 0.639, 0.2801, 0.5779, 0.281, 0.578, 0.2289, 0.6391, 0.2199, 0.6636, 0.04417, 0.6628, 0.1054, 0.6331, 0.05237, 0.6526, 0.5065, 0.6527, 0.4591, 0.6764, 0.4654, 0.7003, 0.281, 0.639, 0.2801, 0.6391, 0.2199, 0.7004, 0.2289, 0.6659, -0.0006152, 0.6636, 0.04417, 0.6331, 0.05237, 0.613, 0.01358, 0.6764, 0.4654, 0.6942, 0.4354, 0.7242, 0.4654, 0.6938, 0.4828, 0.6474, 0.8281, 0.586, 0.8139, 0.5869, 0.7751, 0.6484, 0.7833, 0.6331, 0.05237, 0.6628, 0.1054, 0.6107, 0.07476, 0.6526, 0.5065, 0.6764, 0.4654, 0.6938, 0.4828, 0.7084, 0.8139, 0.6474, 0.8281, 0.6484, 0.7833, 0.7092, 0.7751, 0.613, 0.01358, 0.6331, 0.05237, 0.6107, 0.07476, 0.5742, 0.05237, 0.6484, 0.7833, 0.5869, 0.7751, 0.5872, 0.7222, 0.6487, 0.7222, 0.6107, 0.07476, 0.6628, 0.1054, 0.6025, 0.1054, 0.6526, 0.5065, 0.6938, 0.4828, 0.7002, 0.5065, 0.7092, 0.7751, 0.6484, 0.7833, 0.6487, 0.7222, 0.7095, 0.7222, 0.5869, 0.7751, 0.5413, 0.7528, 0.5414, 0.7222, 0.5872, 0.7222, 0.6938, 0.4828, 0.7242, 0.4654, 0.7353, 0.5065, 0.7002, 0.5065, 0.8378, 0.7803, 0.8425, 0.7712, 0.8491, 0.7731, 0.8496, 0.7836, 0.9494, 0.8402, 0.9187, 0.8443, 0.9182, 0.8249, 0.9489, 0.8178, 0.6047, 0.965, 0.6149, 0.965, 0.6128, 0.9804, 0.6026, 0.9804, 0.964, 0.7341, 0.9765, 0.7221, 0.981, 0.7293, 0.9188, 0.8707, 0.8959, 0.8707, 0.8958, 0.8555, 0.9187, 0.8443, 0.2951, 0.9926, 0.2773, 0.9925, 0.2767, 0.9675, 0.2946, 0.9675, 0.8287, 0.7713, 0.8372, 0.766, 0.8425, 0.7712, 0.8378, 0.7803, 0.964, 0.7341, 0.9593, 0.7177, 0.9685, 0.7176, 0.2946, 0.9675, 0.2767, 0.9675, 0.2773, 0.9421, 0.2951, 0.9421, 0.9685, 0.7176, 0.9716, 0.7049, 0.9855, 0.7126, 0.9765, 0.7221, 0.9496, 0.8707, 0.9188, 0.8707, 0.9187, 0.8443, 0.9494, 0.8402, 0.6253, 0.9804, 0.6149, 0.9804, 0.6168, 0.965, 0.6271, 0.965, 0.8372, 0.766, 0.8542, 0.7588, 0.8425, 0.7712, 0.98, 0.8707, 0.9496, 0.8707, 0.9494, 0.8402, 0.9798, 0.8443, 0.6271, 0.965, 0.6168, 0.965, 0.6149, 0.9497, 0.6253, 0.9497, 0.9798, 0.8443, 0.9494, 0.8402, 0.9489, 0.8178, 0.9794, 0.8249, 0.8353, 0.7588, 0.8542, 0.7588, 0.8372, 0.766, 0.5146, 0.946, 0.5324, 0.946, 0.533, 0.9713, 0.5152, 0.9714, 0.4349, 0.9514, 0.4348, 0.9731, 0.4199, 0.9889, 0.399, 0.9896, 0.3844, 0.9747, 0.3845, 0.9529, 0.3994, 0.9371, 0.4203, 0.9365, 0.9593, 0.7177, 0.9558, 0.7051, 0.9716, 0.7049, 0.9685, 0.7176, 0.5152, 0.9714, 0.533, 0.9713, 0.5324, 0.9964, 0.5146, 0.9964, 0.7336, 0.7556, 0.7625, 0.7446, 0.7679, 0.773, 0.7381, 0.78, 0.964, 0.7341, 0.9685, 0.7176, 0.9765, 0.7221, 0.6026, 0.9497, 0.6128, 0.9497, 0.6149, 0.965, 0.6047, 0.965, 0.3344, 0.9723, 0.3346, 0.9506, 0.3493, 0.9359, 0.37, 0.937, 0.3845, 0.9531, 0.3843, 0.9748, 0.3696, 0.9894, 0.3489, 0.9884, 0.7625, 0.7446, 0.7933, 0.7425, 0.7979, 0.767, 0.7679, 0.773, 0.8425, 0.7712, 0.8542, 0.7588, 0.8491, 0.7731, 0.9765, 0.7221, 0.9855, 0.7126, 0.9934, 0.7256, 0.981, 0.7293, 0.7381, 0.78, 0.7679, 0.773, 0.7658, 0.8135, 0.7356, 0.8065, 0.7979, 0.767, 0.8199, 0.7635, 0.8199, 0.795, 0.7967, 0.8093, 0.964, 0.7341, 0.981, 0.7293, 0.9792, 0.7318, 0.7679, 0.773, 0.7979, 0.767, 0.7967, 0.8093, 0.7658, 0.8135, 0.8491, 0.7731, 0.8542, 0.7588, 0.8635, 0.7712, 0.981, 0.7293, 0.9934, 0.7256, 0.9934, 0.7407, 0.9792, 0.7318, 0.8689, 0.7802, 0.8635, 0.7712, 0.8711, 0.7659, 0.8888, 0.7711, 0.964, 0.7341, 0.9792, 0.7318, 0.9755, 0.7424, 0.7658, 0.8135, 0.7967, 0.8093, 0.7947, 0.8537, 0.7636, 0.8625, 0.8635, 0.7712, 0.8542, 0.7588, 0.8711, 0.7659, 0.9792, 0.7318, 0.9934, 0.7407, 0.9892, 0.7671, 0.9755, 0.7424, 0.7356, 0.8065, 0.7658, 0.8135, 0.7636, 0.8625, 0.7336, 0.8509, 0.964, 0.7341, 0.9755, 0.7424, 0.9679, 0.7481, 0.8348, 0.9333, 0.8389, 0.901, 0.8653, 0.9037, 0.8652, 0.9364, 0.8711, 0.7659, 0.8542, 0.7588, 0.8738, 0.7587, 0.9755, 0.7424, 0.9892, 0.7671, 0.9761, 0.7769, 0.9679, 0.7481, 0.8391, 0.9601, 0.8348, 0.9333, 0.8652, 0.9364, 0.8655, 0.9628, 0.8888, 0.7711, 0.8711, 0.7659, 0.8738, 0.7587, 0.8935, 0.7587, 0.8652, 0.9364, 0.8653, 0.9037, 0.8919, 0.901, 0.896, 0.9333, 0.8738, 0.7587, 0.8542, 0.7588, 0.871, 0.7516, 0.9679, 0.7481, 0.9761, 0.7769, 0.9597, 0.7755, 0.9585, 0.7472, 0.8655, 0.9628, 0.8652, 0.9364, 0.896, 0.9333, 0.8921, 0.9601, 0.8935, 0.7587, 0.8738, 0.7587, 0.871, 0.7516, 0.8887, 0.7463, 0.964, 0.7341, 0.9679, 0.7481, 0.9585, 0.7472, 0.7893, 0.9847, 0.7582, 0.976, 0.7562, 0.9315, 0.7871, 0.9358, 0.871, 0.7516, 0.8542, 0.7588, 0.8635, 0.7464, 0.9585, 0.7472, 0.9597, 0.7755, 0.9423, 0.7551, 0.9497, 0.7401, 0.8193, 0.9732, 0.7893, 0.9847, 0.7871, 0.9358, 0.8173, 0.9288, 0.8887, 0.7463, 0.871, 0.7516, 0.8635, 0.7464, 0.8688, 0.7373, 0.964, 0.7341, 0.9585, 0.7472, 0.9497, 0.7401, 0.7871, 0.9358, 0.7562, 0.9315, 0.755, 0.8893, 0.785, 0.8953, 0.8635, 0.7464, 0.8542, 0.7588, 0.849, 0.7445, 0.9497, 0.7401, 0.9423, 0.7551, 0.9344, 0.7423, 0.9469, 0.7389, 0.8173, 0.9288, 0.7871, 0.9358, 0.785, 0.8953, 0.8148, 0.9023, 0.7562, 0.9315, 0.733, 0.9173, 0.733, 0.8858, 0.755, 0.8893, 0.964, 0.7341, 0.9497, 0.7401, 0.9469, 0.7389, 0.785, 0.8953, 0.755, 0.8893, 0.7596, 0.8648, 0.7904, 0.8669, 0.849, 0.7445, 0.8542, 0.7588, 0.8424, 0.7464, 0.9469, 0.7389, 0.9344, 0.7423, 0.9344, 0.7271, 0.947, 0.7304, 0.8148, 0.9023, 0.785, 0.8953, 0.7904, 0.8669, 0.8193, 0.8778, 0.8495, 0.734, 0.849, 0.7445, 0.8424, 0.7464, 0.8377, 0.7373, 0.964, 0.7341, 0.9469, 0.7389, 0.947, 0.7304, 0.8424, 0.7464, 0.8542, 0.7588, 0.8372, 0.7517, 0.947, 0.7304, 0.9344, 0.7271, 0.9421, 0.7132, 0.9515, 0.7224, 0.9794, 0.9166, 0.9489, 0.9237, 0.9494, 0.9013, 0.9798, 0.8972, 0.8377, 0.7373, 0.8424, 0.7464, 0.8372, 0.7517, 0.8286, 0.7464, 0.964, 0.7341, 0.947, 0.7304, 0.9515, 0.7224, 0.9489, 0.9237, 0.9182, 0.9166, 0.9187, 0.8972, 0.9494, 0.9013, 0.9515, 0.7224, 0.9421, 0.7132, 0.9558, 0.7051, 0.9593, 0.7177, 0.9798, 0.8972, 0.9494, 0.9013, 0.9496, 0.8707, 0.98, 0.8707, 0.9187, 0.8972, 0.8958, 0.886, 0.8959, 0.8707, 0.9188, 0.8707, 0.964, 0.7341, 0.9515, 0.7224, 0.9593, 0.7177, 0.9494, 0.9013, 0.9187, 0.8972, 0.9188, 0.8707, 0.9496, 0.8707, 0.8372, 0.7517, 0.8542, 0.7588, 0.8353, 0.7588, 0.9379, 0.6169, 0.9379, 0.5208, 0.9469, 0.5221, 0.9469, 0.6182, 0.8823, 0.6221, 0.8823, 0.5248, 0.8914, 0.5237, 0.8914, 0.621, 0.9014, 0.7243, 0.9014, 0.6331, 0.9096, 0.6307, 0.9096, 0.7219, 0.9469, 0.6174, 0.9469, 0.5217, 0.9563, 0.5225, 0.9563, 0.6182, 0.8734, 0.6209, 0.8734, 0.5236, 0.8823, 0.5248, 0.8823, 0.6221, 0.9563, 0.6182, 0.9563, 0.5225, 0.9647, 0.5208, 0.9647, 0.6165, 0.8477, 0.6948, 0.8477, 0.5975, 0.8568, 0.5986, 0.8568, 0.6959, 0.9198, 0.6169, 0.9198, 0.5208, 0.9289, 0.522, 0.9289, 0.6182, 0.8568, 0.6959, 0.8568, 0.5986, 0.8658, 0.5974, 0.8658, 0.6947, 0.9096, 0.7219, 0.9096, 0.6307, 0.9191, 0.6317, 0.9191, 0.7229, 0.9014, 0.8164, 0.9014, 0.7252, 0.9109, 0.7243, 0.9109, 0.8155, 0.8268, 0.8711, 0.8183, 0.8706, 0.8124, 0.8634, 0.8124, 0.8537, 0.8183, 0.8472, 0.8268, 0.8477, 0.8327, 0.8549, 0.8327, 0.8646, 0.9109, 0.8155, 0.9109, 0.7243, 0.9191, 0.7266, 0.9191, 0.8178, 0.9289, 0.6182, 0.9289, 0.522, 0.9379, 0.5208, 0.9379, 0.6169, 0.9398, 0.8101, 0.9314, 0.8108, 0.9254, 0.8044, 0.9254, 0.7947, 0.9314, 0.7874, 0.9398, 0.7868, 0.9457, 0.7931, 0.9457, 0.8028, 0.8791, 0.73, 0.8791, 0.6343, 0.8875, 0.6361, 0.8875, 0.7317, 0.9747, 0.6054, 0.9805, 0.599, 0.9889, 0.5996, 0.9947, 0.6069, 0.9947, 0.6166, 0.9889, 0.623, 0.9805, 0.6224, 0.9747, 0.6151, 0.8875, 0.7317, 0.8875, 0.6361, 0.8969, 0.6352, 0.8969, 0.7309, 0.9108, 0.6182, 0.9108, 0.5221, 0.9198, 0.5208, 0.9198, 0.6169, 0.6949, 0.969, 0.6951, 0.9596, 0.7013, 0.954, 0.71, 0.9553, 0.7161, 0.9629, 0.7159, 0.9723, 0.7097, 0.9779, 0.7009, 0.9766, 0.8478, 0.981, 0.8474, 0.9859, 0.8326, 0.9878, 0.8331, 0.9829, 0.9328, 0.9707, 0.9378, 0.9705, 0.9378, 0.9817, 0.9328, 0.9819, 0.8765, 0.9814, 0.8763, 0.9765, 0.8869, 0.9748, 0.8871, 0.9797, 0.8871, 0.9797, 0.8869, 0.9748, 0.9048, 0.9751, 0.905, 0.98, 0.905, 0.98, 0.9048, 0.9751, 0.9195, 0.9771, 0.9197, 0.9821, 0.9429, 0.9819, 0.9378, 0.9818, 0.9378, 0.9705, 0.9429, 0.9705, 0.9655, 0.9469, 0.9508, 0.958, 0.933, 0.9625, 0.9225, 0.9579, 0.9255, 0.9468, 0.9402, 0.9358, 0.958, 0.9312, 0.9684, 0.9358, 0.8762, 0.9836, 0.8758, 0.9884, 0.8653, 0.9861, 0.8657, 0.9813, 0.8657, 0.9813, 0.8653, 0.9861, 0.8474, 0.9859, 0.8478, 0.981, 0.7384, 0.9494, 0.7435, 0.9671, 0.7392, 0.9777, 0.7281, 0.975, 0.7166, 0.9606, 0.7115, 0.943, 0.7158, 0.9324, 0.727, 0.9351, 0.8478, 0.981, 0.8475, 0.9761, 0.8654, 0.9764, 0.8657, 0.9813, 0.8657, 0.9813, 0.8654, 0.9764, 0.876, 0.9744, 0.8763, 0.9793, 0.9378, 0.982, 0.9429, 0.9819, 0.9429, 0.9932, 0.9378, 0.9933, 0.9197, 0.9821, 0.9193, 0.987, 0.9046, 0.9886, 0.9049, 0.9837, 0.9049, 0.9837, 0.9046, 0.9886, 0.8867, 0.9884, 0.8871, 0.9834, 0.8871, 0.9834, 0.8867, 0.9884, 0.8762, 0.9864, 0.8765, 0.9814, 0.9659, 0.9574, 0.9821, 0.966, 0.9938, 0.9802, 0.994, 0.9917, 0.9827, 0.9937, 0.9664, 0.9851, 0.9548, 0.9708, 0.9546, 0.9594, 0.9328, 0.9819, 0.9277, 0.9817, 0.9277, 0.9705, 0.9328, 0.9707, 0.8331, 0.9787, 0.8328, 0.9738, 0.8475, 0.9761, 0.8478, 0.981, 0.6837, 0.9159, 0.6722, 0.9015, 0.6721, 0.89, 0.6833, 0.8882, 0.6994, 0.8971, 0.7109, 0.9115, 0.711, 0.9229, 0.6997, 0.9247, 0.844, 0.4374, 0.8059, 0.4322, 0.8053, 0.4043, 0.8434, 0.4131, 0.05757, 0.7873, 0.09591, 0.7873, 0.09079, 0.8064, 0.3911, 0.9568, 0.4418, 0.9568, 0.442, 0.9838, 0.3911, 0.9703, 0.1572, 0.968, 0.2091, 0.968, 0.2086, 0.995, 0.157, 0.9815, 0.5072, 0.9417, 0.4555, 0.9552, 0.4549, 0.9281, 0.5069, 0.9281, 0.157, 0.9816, 0.1053, 0.995, 0.1046, 0.9679, 0.1566, 0.968, 0.157, 0.9545, 0.2086, 0.941, 0.2091, 0.968, 0.1572, 0.968, 0.9106, 0.4043, 0.9487, 0.4099, 0.9488, 0.4424, 0.9106, 0.4418, 0.1566, 0.968, 0.1046, 0.9679, 0.1053, 0.941, 0.157, 0.9545, 0.05757, 0.7873, 0.09079, 0.8064, 0.07679, 0.8204, 0.8059, 0.4322, 0.7675, 0.4374, 0.767, 0.4131, 0.8053, 0.4043, 0.2091, 0.9545, 0.2607, 0.941, 0.2613, 0.968, 0.2094, 0.968, 0.1419, 0.7873, 0.1796, 0.7873, 0.147, 0.8064, 0.5413, 0.973, 0.592, 0.973, 0.5922, 1.0, 0.5413, 0.9865, 0.2094, 0.968, 0.2613, 0.968, 0.2607, 0.995, 0.2091, 0.9815, 0.5069, 0.9281, 0.4549, 0.9281, 0.4555, 0.9011, 0.5072, 0.9147, 0.161, 0.8204, 0.1796, 0.7873, 0.1801, 0.8255, 0.05232, 0.9545, 0.104, 0.941, 0.1046, 0.9679, 0.05265, 0.968, 0.3291, 1.001, 0.3084, 0.9804, 0.3084, 0.9511, 0.3291, 0.9304, 0.3583, 0.9304, 0.379, 0.9511, 0.379, 0.9804, 0.3583, 1.001, 0.1242, 0.8204, 0.147, 0.8064, 0.161, 0.8204, 0.1484, 0.8446, 0.05265, 0.968, 0.1046, 0.9679, 0.104, 0.995, 0.05232, 0.9816, 0.09591, 0.7873, 0.1242, 0.7873, 0.1153, 0.8204, 0.09079, 0.8064, 0.147, 0.8064, 0.1796, 0.7873, 0.161, 0.8204, 0.3911, 0.9433, 0.442, 0.9297, 0.4418, 0.9568, 0.3911, 0.9568, 0.4681, 0.9951, 0.4577, 0.9848, 0.4577, 0.9702, 0.4681, 0.9598, 0.4827, 0.9598, 0.493, 0.9702, 0.493, 0.9848, 0.4827, 0.9951, 0.7677, 0.4705, 0.7391, 0.4705, 0.739, 0.4514, 0.7675, 0.4374, 0.09079, 0.8064, 0.1153, 0.8204, 0.09108, 0.8446, 0.07679, 0.8204, 0.0, 0.9545, 0.05168, 0.941, 0.05232, 0.9679, 0.0003223, 0.968, 0.8062, 0.4705, 0.7677, 0.4705, 0.7675, 0.4374, 0.8059, 0.4322, 0.2679, 0.9575, 0.2782, 0.9472, 0.2929, 0.9472, 0.3032, 0.9575, 0.3032, 0.9721, 0.2929, 0.9825, 0.2782, 0.9825, 0.2679, 0.9721, 0.0003223, 0.968, 0.05232, 0.9679, 0.05168, 0.995, 0.0, 0.9816, 0.8442, 0.4705, 0.8062, 0.4705, 0.8059, 0.4322, 0.844, 0.4374, 0.07679, 0.8204, 0.09108, 0.8446, 0.05797, 0.8535, 0.05768, 0.8255, 0.5413, 0.9594, 0.5922, 0.9459, 0.592, 0.973, 0.5413, 0.973, 0.571, 0.8749, 0.5917, 0.8956, 0.5917, 0.9249, 0.5711, 0.9456, 0.5418, 0.9456, 0.5211, 0.9249, 0.5211, 0.8956, 0.5418, 0.8749, 0.8723, 0.4099, 0.9106, 0.4043, 0.9106, 0.4418, 0.8723, 0.4424, 0.1484, 0.8446, 0.161, 0.8204, 0.1801, 0.8255, 0.1815, 0.8535, 0.05757, 0.7873, 0.07679, 0.8204, 0.05768, 0.8255, 0.9106, 0.4418, 0.9488, 0.4424, 0.9488, 0.476, 0.9106, 0.4806, 0.1801, 0.8255, 0.1796, 0.7873, 0.1992, 0.8204, 0.8442, 0.444, 0.8723, 0.4424, 0.8723, 0.476, 0.8442, 0.4634, 0.8723, 0.4424, 0.9106, 0.4418, 0.9106, 0.4806, 0.8723, 0.476, 0.1815, 0.8535, 0.1801, 0.8255, 0.1992, 0.8204, 0.2146, 0.8446, 0.05757, 0.7873, 0.05768, 0.8255, 0.03856, 0.8204, 0.1992, 0.8204, 0.1796, 0.7873, 0.2132, 0.8064, 0.03856, 0.8204, 0.02486, 0.8446, 0.0006152, 0.8204, 0.02456, 0.8064, 0.8723, 0.476, 0.9106, 0.4806, 0.9104, 0.5102, 0.8722, 0.5016, 0.2146, 0.8446, 0.1992, 0.8204, 0.2132, 0.8064, 0.2388, 0.8204, 0.05757, 0.7873, 0.03856, 0.8204, 0.02456, 0.8064, 0.9106, 0.4806, 0.9488, 0.476, 0.9486, 0.5016, 0.9104, 0.5102, 0.884, 0.1044, 0.8697, 0.07648, 0.9027, 0.07652, 0.9031, 0.1044, 0.8697, 0.07648, 0.8645, 0.03828, 0.9026, 0.03832, 0.9027, 0.07652, 0.2388, 0.8204, 0.2132, 0.8064, 0.2183, 0.7873, 0.2476, 0.7873, 0.05757, 0.7873, 0.02456, 0.8064, 0.01944, 0.7873, 0.8645, 0.03828, 0.8697, 0.0, 0.9027, 3.954e-05, 0.9026, 0.03832, 0.2132, 0.8064, 0.1796, 0.7873, 0.2183, 0.7873, 0.9027, 0.07652, 0.9026, 0.03832, 0.941, 0.03828, 0.936, 0.07648, 0.2476, 0.7873, 0.2183, 0.7873, 0.2132, 0.7681, 0.2388, 0.7541, 0.05757, 0.7873, 0.01944, 0.7873, 0.02456, 0.7681, 0.9026, 0.03832, 0.9027, 3.954e-05, 0.936, 3.221e-06, 0.941, 0.03828, 0.2183, 0.7873, 0.1796, 0.7873, 0.2132, 0.7681, 0.9031, 0.1044, 0.9027, 0.07652, 0.936, 0.07648, 0.9222, 0.1044, 0.915, 0.3093, 0.8767, 0.3178, 0.8766, 0.2883, 0.9149, 0.2837, 0.2388, 0.7541, 0.2132, 0.7681, 0.1992, 0.7541, 0.2146, 0.7299, 0.05757, 0.7873, 0.02456, 0.7681, 0.03856, 0.7541, 0.8767, 0.3178, 0.8385, 0.3093, 0.8384, 0.2837, 0.8766, 0.2883, 0.2132, 0.7681, 0.1796, 0.7873, 0.1992, 0.7541, 0.02456, 0.7681, 0.0006153, 0.7541, 0.02486, 0.7299, 0.03856, 0.7541, 0.9149, 0.2837, 0.8766, 0.2883, 0.8766, 0.2495, 0.9149, 0.2501, 0.2146, 0.7299, 0.1992, 0.7541, 0.1801, 0.749, 0.1815, 0.721, 0.05757, 0.7873, 0.03856, 0.7541, 0.05768, 0.749, 0.8766, 0.2883, 0.8384, 0.2837, 0.8384, 0.2501, 0.8766, 0.2495, 0.1992, 0.7541, 0.1796, 0.7873, 0.1801, 0.749, 0.943, 0.2711, 0.9149, 0.2837, 0.9149, 0.2501, 0.943, 0.2517, 0.1815, 0.721, 0.1801, 0.749, 0.161, 0.7541, 0.1484, 0.7299, 0.05757, 0.7873, 0.05768, 0.749, 0.07679, 0.7541, 0.8766, 0.2495, 0.8384, 0.2501, 0.8384, 0.2176, 0.8766, 0.2119, 0.1801, 0.749, 0.1796, 0.7873, 0.161, 0.7541, 0.05768, 0.749, 0.05797, 0.721, 0.09108, 0.7299, 0.07679, 0.7541, 0.9149, 0.2501, 0.8766, 0.2495, 0.8766, 0.2119, 0.9149, 0.2176, 0.05757, 0.7873, 0.07679, 0.7541, 0.09079, 0.7681, 0.8053, 0.5367, 0.767, 0.5278, 0.7675, 0.5036, 0.8059, 0.5087, 0.161, 0.7541, 0.1796, 0.7873, 0.147, 0.7681, 0.07679, 0.7541, 0.09108, 0.7299, 0.1153, 0.7541, 0.09079, 0.7681, 0.8434, 0.5278, 0.8053, 0.5367, 0.8059, 0.5087, 0.844, 0.5036, 0.1484, 0.7299, 0.161, 0.7541, 0.147, 0.7681, 0.1242, 0.7541, 0.8059, 0.5087, 0.7675, 0.5036, 0.7677, 0.4705, 0.8062, 0.4705, 0.147, 0.7681, 0.1796, 0.7873, 0.1419, 0.7873, 0.09079, 0.7681, 0.1153, 0.7541, 0.1242, 0.7873, 0.09591, 0.7873, 0.844, 0.5036, 0.8059, 0.5087, 0.8062, 0.4705, 0.8442, 0.4705, 0.7675, 0.5036, 0.739, 0.4896, 0.7391, 0.4705, 0.7677, 0.4705, 0.05757, 0.7873, 0.09079, 0.7681, 0.09591, 0.7873, 0.4916, 0.7045, 0.4924, 0.6951, 0.5032, 0.699, 0.4978, 0.7068, 0.6614, 0.8524, 0.6518, 0.8524, 0.6518, 0.846, 0.6613, 0.8414, 0.6742, 0.8524, 0.6614, 0.8524, 0.6613, 0.8414, 0.6741, 0.8397, 0.6869, 0.8524, 0.6742, 0.8524, 0.6741, 0.8397, 0.6868, 0.8414, 0.4882, 0.8099, 0.4892, 0.7973, 0.4947, 0.8087, 0.4905, 0.7173, 0.4916, 0.7045, 0.4978, 0.7068, 0.6868, 0.8414, 0.6741, 0.8397, 0.6739, 0.8303, 0.6866, 0.8333, 0.4905, 0.7173, 0.4978, 0.7068, 0.5021, 0.7118, 0.6741, 0.8397, 0.6613, 0.8414, 0.6611, 0.8333, 0.6739, 0.8303, 0.4978, 0.7068, 0.5032, 0.699, 0.5105, 0.7078, 0.5021, 0.7118, 0.4947, 0.8087, 0.4892, 0.7973, 0.4997, 0.8045, 0.4987, 0.8167, 0.4947, 0.8087, 0.4997, 0.8045, 0.5074, 0.8093, 0.4997, 0.8045, 0.4892, 0.7973, 0.502, 0.7983, 0.5074, 0.8093, 0.4997, 0.8045, 0.502, 0.7983, 0.5113, 0.7986, 0.4905, 0.7173, 0.5021, 0.7118, 0.5032, 0.7183, 0.6211, 0.8334, 0.6338, 0.8352, 0.6338, 0.8461, 0.6211, 0.8459, 0.6083, 0.8352, 0.6211, 0.8334, 0.6211, 0.8459, 0.6084, 0.8461, 0.5021, 0.7118, 0.5105, 0.7078, 0.5125, 0.719, 0.5032, 0.7183, 0.6211, 0.8459, 0.6338, 0.8461, 0.6338, 0.8573, 0.6211, 0.8588, 0.6084, 0.8461, 0.6211, 0.8459, 0.6211, 0.8588, 0.6083, 0.8573, 0.4905, 0.7173, 0.5032, 0.7183, 0.501, 0.7245, 0.599, 0.8466, 0.6084, 0.8461, 0.6083, 0.8573, 0.599, 0.8531, 0.5113, 0.7986, 0.502, 0.7983, 0.5008, 0.7918, 0.5093, 0.7874, 0.502, 0.7983, 0.4892, 0.7973, 0.5008, 0.7918, 0.501, 0.7245, 0.5086, 0.7298, 0.4999, 0.7371, 0.4959, 0.7288, 0.5093, 0.7874, 0.5008, 0.7918, 0.4966, 0.7867, 0.5019, 0.7786, 0.6083, 0.8573, 0.6211, 0.8588, 0.6211, 0.8687, 0.6083, 0.8658, 0.6211, 0.8588, 0.6338, 0.8573, 0.6338, 0.8658, 0.6211, 0.8687, 0.5008, 0.7918, 0.4892, 0.7973, 0.4966, 0.7867, 0.4905, 0.7173, 0.501, 0.7245, 0.4959, 0.7288, 0.4966, 0.7867, 0.4892, 0.7973, 0.4904, 0.7845, 0.7202, 0.3632, 0.7251, 0.3513, 0.7358, 0.3542, 0.7324, 0.3665, 0.7207, 0.3861, 0.7185, 0.3759, 0.7292, 0.3788, 0.7269, 0.3878, 0.5019, 0.7786, 0.4966, 0.7867, 0.4904, 0.7845, 0.4912, 0.7747, 0.4905, 0.7173, 0.4959, 0.7288, 0.4894, 0.7299, 0.7185, 0.3759, 0.7202, 0.3632, 0.7324, 0.3665, 0.7292, 0.3788, 0.4904, 0.7845, 0.4892, 0.7973, 0.4839, 0.7856, 0.7324, 0.3665, 0.7358, 0.3542, 0.7465, 0.357, 0.7448, 0.3698, 0.7269, 0.3878, 0.7292, 0.3788, 0.7399, 0.3816, 0.733, 0.3894, 0.4912, 0.7747, 0.4904, 0.7845, 0.4839, 0.7856, 0.4799, 0.7767, 0.7292, 0.3788, 0.7324, 0.3665, 0.7448, 0.3698, 0.7399, 0.3816, 0.4905, 0.7173, 0.4894, 0.7299, 0.4832, 0.7277, 0.4839, 0.7856, 0.4892, 0.7973, 0.4788, 0.7899, 0.5315, 0.8706, 0.5187, 0.8678, 0.5187, 0.8593, 0.5314, 0.8608, 0.4832, 0.7277, 0.4779, 0.7352, 0.4705, 0.7265, 0.479, 0.7226, 0.4799, 0.7767, 0.4839, 0.7856, 0.4788, 0.7899, 0.4712, 0.7841, 0.5442, 0.8678, 0.5315, 0.8706, 0.5314, 0.8608, 0.5442, 0.8593, 0.4905, 0.7173, 0.4832, 0.7277, 0.479, 0.7226, 0.4788, 0.7899, 0.4892, 0.7973, 0.4766, 0.7961, 0.5314, 0.8608, 0.5187, 0.8593, 0.5187, 0.8481, 0.5314, 0.8479, 0.5536, 0.8551, 0.5442, 0.8593, 0.5442, 0.8481, 0.5535, 0.8486, 0.4712, 0.7841, 0.4788, 0.7899, 0.4766, 0.7961, 0.4673, 0.7948, 0.5442, 0.8593, 0.5314, 0.8608, 0.5314, 0.8479, 0.5442, 0.8481, 0.4905, 0.7173, 0.479, 0.7226, 0.4778, 0.7161, 0.5314, 0.8479, 0.5187, 0.8481, 0.5187, 0.8372, 0.5314, 0.8353, 0.4778, 0.7161, 0.4685, 0.7152, 0.4724, 0.7045, 0.4801, 0.7099, 0.4673, 0.7948, 0.4766, 0.7961, 0.4777, 0.8026, 0.4693, 0.806, 0.5442, 0.8481, 0.5314, 0.8479, 0.5314, 0.8353, 0.5442, 0.8372, 0.4905, 0.7173, 0.4778, 0.7161, 0.4801, 0.7099, 0.4766, 0.7961, 0.4892, 0.7973, 0.4777, 0.8026, 0.4801, 0.7099, 0.4724, 0.7045, 0.4812, 0.6971, 0.4851, 0.7057, 0.4693, 0.806, 0.4777, 0.8026, 0.482, 0.8076, 0.4767, 0.8148, 0.6866, 0.8715, 0.6739, 0.8745, 0.6741, 0.8652, 0.6868, 0.8635, 0.4905, 0.7173, 0.4801, 0.7099, 0.4851, 0.7057, 0.4777, 0.8026, 0.4892, 0.7973, 0.482, 0.8076, 0.6739, 0.8745, 0.6611, 0.8715, 0.6613, 0.8635, 0.6741, 0.8652, 0.6613, 0.8635, 0.6518, 0.8588, 0.6518, 0.8524, 0.6614, 0.8524, 0.6868, 0.8635, 0.6741, 0.8652, 0.6742, 0.8524, 0.6869, 0.8524, 0.4905, 0.7173, 0.4851, 0.7057, 0.4916, 0.7045, 0.482, 0.8076, 0.4892, 0.7973, 0.4882, 0.8099, 0.6741, 0.8652, 0.6613, 0.8635, 0.6614, 0.8524, 0.6742, 0.8524, 0.4851, 0.7057, 0.4812, 0.6971, 0.4924, 0.6951, 0.4916, 0.7045, 0.7081, 0.3599, 0.7116, 0.3607, 0.7207, 0.3631, 0.7113, 0.3607, 0.7202, 0.3632, 0.7147, 0.3484, 0.7174, 0.3492, 0.7177, 0.3492, 0.7256, 0.3513, 0.7251, 0.3513, 0.7261, 0.3418, 0.7277, 0.3423, 0.7279, 0.3423, 0.7322, 0.3435, 0.7324, 0.3435, 0.7383, 0.3451, 0.7393, 0.3418, 0.7358, 0.3542, 0.7386, 0.3451, 0.7363, 0.3541, 0.7445, 0.3468, 0.7447, 0.3468, 0.749, 0.348, 0.7492, 0.348, 0.7508, 0.3484, 0.7469, 0.357, 0.7465, 0.357, 0.7546, 0.3591, 0.7544, 0.3591, 0.7574, 0.3599, 0.733, 0.3664, 0.7324, 0.3665, 0.7542, 0.3721, 0.7539, 0.3722, 0.7448, 0.3698, 0.7574, 0.373, 0.7453, 0.3697, 0.7508, 0.3845, 0.7539, 0.3739, 0.7413, 0.3806, 0.7399, 0.3816, 0.7403, 0.3816, 0.7393, 0.3911, 0.7378, 0.3906, 0.7376, 0.3906, 0.7333, 0.3894, 0.733, 0.3894, 0.7292, 0.3788, 0.7269, 0.3878, 0.7261, 0.3911, 0.7272, 0.3878, 0.7297, 0.3787, 0.7207, 0.3861, 0.721, 0.3861, 0.7163, 0.3849, 0.7164, 0.3849, 0.7147, 0.3845, 0.719, 0.3759, 0.7185, 0.3759, 0.7111, 0.3738, 0.7108, 0.3738, 0.7081, 0.373, 0.7287, 0.848, 0.7161, 0.848, 0.716, 0.8352, 0.7287, 0.8369, 0.4868, 0.8251, 0.4877, 0.8157, 0.4984, 0.8196, 0.4931, 0.8274, 0.7161, 0.848, 0.7033, 0.848, 0.7032, 0.8369, 0.716, 0.8352, 0.9475, 0.1732, 0.9601, 0.1732, 0.9492, 0.1795, 0.7033, 0.848, 0.6937, 0.848, 0.6937, 0.8416, 0.7032, 0.8369, 0.4857, 0.8379, 0.4868, 0.8251, 0.4931, 0.8274, 0.4857, 0.8379, 0.4931, 0.8274, 0.4973, 0.8324, 0.4931, 0.8274, 0.4984, 0.8196, 0.5058, 0.8284, 0.4973, 0.8324, 0.7287, 0.8369, 0.716, 0.8352, 0.7158, 0.8259, 0.7285, 0.8288, 0.9492, 0.1795, 0.9601, 0.1732, 0.9539, 0.1842, 0.716, 0.8352, 0.7032, 0.8369, 0.703, 0.8288, 0.7158, 0.8259, 0.9416, 0.1842, 0.9492, 0.1795, 0.9539, 0.1842, 0.9497, 0.1923, 0.4857, 0.8379, 0.4973, 0.8324, 0.4985, 0.8389, 0.5629, 0.8372, 0.5757, 0.8353, 0.5757, 0.8479, 0.5629, 0.8481, 0.9497, 0.1923, 0.9539, 0.1842, 0.9602, 0.1859, 0.9607, 0.1952, 0.4973, 0.8324, 0.5058, 0.8284, 0.5078, 0.8396, 0.4985, 0.8389, 0.9539, 0.1842, 0.9601, 0.1732, 0.9602, 0.1859, 0.5757, 0.8353, 0.5884, 0.8372, 0.5884, 0.8481, 0.5757, 0.8479, 0.4857, 0.8379, 0.4985, 0.8389, 0.4962, 0.8451, 0.5629, 0.8481, 0.5757, 0.8479, 0.5757, 0.8608, 0.5629, 0.8593, 0.9607, 0.1952, 0.9602, 0.1859, 0.9666, 0.1842, 0.9717, 0.1923, 0.5536, 0.8486, 0.5629, 0.8481, 0.5629, 0.8593, 0.5536, 0.8551, 0.5757, 0.8479, 0.5884, 0.8481, 0.5884, 0.8593, 0.5757, 0.8608, 0.9602, 0.1859, 0.9601, 0.1732, 0.9666, 0.1842, 0.4857, 0.8379, 0.4962, 0.8451, 0.4912, 0.8494, 0.5629, 0.8593, 0.5757, 0.8608, 0.5756, 0.8706, 0.5629, 0.8678, 0.9717, 0.1923, 0.9666, 0.1842, 0.9712, 0.1795, 0.9798, 0.1842, 0.4962, 0.8451, 0.5039, 0.8504, 0.4951, 0.8577, 0.4912, 0.8494, 0.5757, 0.8608, 0.5884, 0.8593, 0.5884, 0.8678, 0.5756, 0.8706, 0.9666, 0.1842, 0.9601, 0.1732, 0.9712, 0.1795, 0.9586, 0.1299, 0.9569, 0.1171, 0.9696, 0.1172, 0.9696, 0.1299, 0.9798, 0.1842, 0.9712, 0.1795, 0.973, 0.1732, 0.9827, 0.1732, 0.9633, 0.1392, 0.9586, 0.1299, 0.9696, 0.1299, 0.9697, 0.1392, 0.9569, 0.1171, 0.9586, 0.1044, 0.9696, 0.1044, 0.9696, 0.1172, 0.9712, 0.1795, 0.9601, 0.1732, 0.973, 0.1732, 0.4857, 0.8379, 0.4912, 0.8494, 0.4847, 0.8505, 0.9827, 0.1732, 0.973, 0.1732, 0.9712, 0.1668, 0.9798, 0.1621, 0.9697, 0.1392, 0.9696, 0.1299, 0.9807, 0.1299, 0.9761, 0.1392, 0.9696, 0.1172, 0.9696, 0.1044, 0.9807, 0.1044, 0.9823, 0.1171, 0.973, 0.1732, 0.9601, 0.1732, 0.9712, 0.1668, 0.4857, 0.8379, 0.4847, 0.8505, 0.4785, 0.8483, 0.9696, 0.1299, 0.9696, 0.1172, 0.9823, 0.1171, 0.9807, 0.1299, 0.4785, 0.8483, 0.4731, 0.8558, 0.4658, 0.8471, 0.4742, 0.8432, 0.5055, 0.7631, 0.5015, 0.7756, 0.493, 0.7749, 0.4957, 0.7623, 0.9712, 0.1668, 0.9601, 0.1732, 0.9666, 0.1621, 0.4857, 0.8379, 0.4785, 0.8483, 0.4742, 0.8432, 0.5037, 0.7502, 0.5055, 0.7631, 0.4957, 0.7623, 0.4952, 0.7495, 0.9798, 0.1621, 0.9712, 0.1668, 0.9666, 0.1621, 0.9717, 0.154, 0.4919, 0.7398, 0.4952, 0.7495, 0.4841, 0.7485, 0.4854, 0.7392, 0.4957, 0.7623, 0.493, 0.7749, 0.4819, 0.7739, 0.4828, 0.7612, 0.9666, 0.1621, 0.9601, 0.1732, 0.9602, 0.1604, 0.4857, 0.8379, 0.4742, 0.8432, 0.4731, 0.8367, 0.4952, 0.7495, 0.4957, 0.7623, 0.4828, 0.7612, 0.4841, 0.7485, 0.9717, 0.154, 0.9666, 0.1621, 0.9602, 0.1604, 0.9607, 0.1511, 0.4731, 0.8367, 0.4638, 0.8358, 0.4677, 0.8251, 0.4753, 0.8305, 0.4828, 0.7612, 0.4819, 0.7739, 0.4711, 0.773, 0.4703, 0.7601, 0.9602, 0.1604, 0.9601, 0.1732, 0.9539, 0.1621, 0.4857, 0.8379, 0.4731, 0.8367, 0.4753, 0.8305, 0.4841, 0.7485, 0.4828, 0.7612, 0.4703, 0.7601, 0.4733, 0.7476, 0.9607, 0.1511, 0.9602, 0.1604, 0.9539, 0.1621, 0.9497, 0.154, 0.4753, 0.8305, 0.4677, 0.8251, 0.4764, 0.8177, 0.4804, 0.8263, 0.7158, 0.87, 0.703, 0.8671, 0.7032, 0.859, 0.716, 0.8607, 0.9539, 0.1621, 0.9601, 0.1732, 0.9492, 0.1668, 0.4857, 0.8379, 0.4753, 0.8305, 0.4804, 0.8263, 0.7285, 0.8671, 0.7158, 0.87, 0.716, 0.8607, 0.7287, 0.859, 0.9497, 0.154, 0.9539, 0.1621, 0.9492, 0.1668, 0.9416, 0.1621, 0.716, 0.8607, 0.7032, 0.859, 0.7033, 0.848, 0.7161, 0.848, 0.9492, 0.1668, 0.9601, 0.1732, 0.9475, 0.1732, 0.4857, 0.8379, 0.4804, 0.8263, 0.4868, 0.8251, 0.7287, 0.859, 0.716, 0.8607, 0.7161, 0.848, 0.7287, 0.848, 0.7032, 0.859, 0.6937, 0.8543, 0.6937, 0.848, 0.7033, 0.848, 0.4804, 0.8263, 0.4764, 0.8177, 0.4877, 0.8157, 0.4868, 0.8251])
me_cube.materials.append(mat_material)
me_cube.materials.append(None)
me_cube.use_mirror_vertex_groups = False
me_cube.update()

# ---- objects
ob_cube = bpy.data.objects.new('Cube', me_cube)

# ---- transforms, parenting, visibility, modifiers, constraints
ob_cube.location = (0.0, 0.0, 0.0)
ob_cube.lock_rotations_4d = False
ob_cube.empty_display_type = 'ARROWS'
ob_cube.lineart.crease_threshold = 0.0

# ---- collection membership
col_collection.objects.link(ob_cube)

# ---- scene / render settings (as saved in the file)
scene.frame_start = 1; scene.frame_end = 250; scene.frame_set(1)
scene.render.engine = 'BLENDER_EEVEE_NEXT'
scene.cycles.sampling_pattern = 'TABULATED_SOBOL'
scene.view_settings.view_transform = 'Filmic'
bpy.context.view_layer.update()

# ---- added for rendering (the .blend has no active camera and no usable light): camera, sun
cam_auto = bpy.data.cameras.new('AutoCamera')
cam_auto.lens = 50.0
cam_auto.sensor_width = 36.0
cam_auto.clip_end = 1000.0
ob_auto_camera = bpy.data.objects.new('AutoCamera', cam_auto)
scene.collection.objects.link(ob_auto_camera)
ob_auto_camera.location = (2.3653, -2.75587, 2.65517)
ob_auto_camera.rotation_euler = (1.09748, -7.21219e-08, 0.694738)
scene.camera = ob_auto_camera
light_auto_sun = bpy.data.lights.new('AutoSun', 'SUN')
light_auto_sun.energy = 3.0
light_auto_sun.angle = 0.0523599
ob_auto_sun = bpy.data.objects.new('AutoSun', light_auto_sun)
scene.collection.objects.link(ob_auto_sun)
ob_auto_sun.rotation_euler = (0.872665, 0.174533, 0.523599)
bpy.context.view_layer.update()
